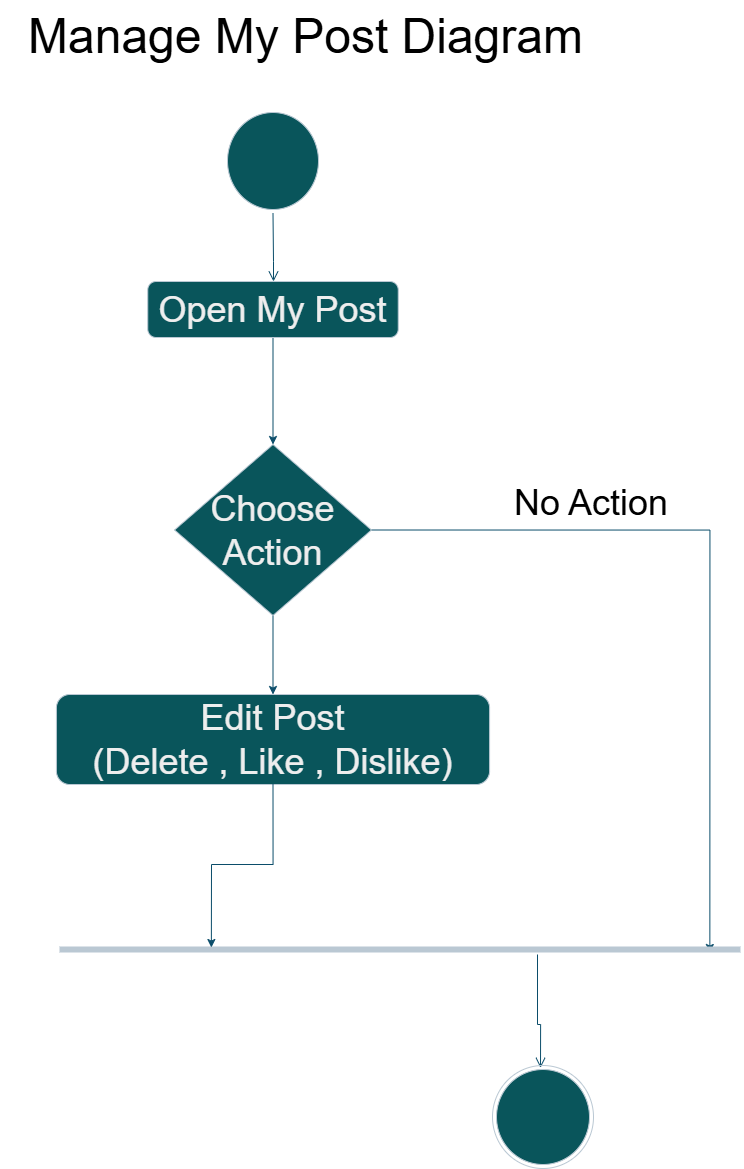

The diagram above was exported from draw.io. Its source (the exported page's mxGraphModel, read from the mxfile embedded in the PNG):
<mxGraphModel dx="2289" dy="11249" grid="0" gridSize="10" guides="1" tooltips="1" connect="1" arrows="1" fold="1" page="1" pageScale="1" pageWidth="10000" pageHeight="10000" background="light-dark(#FFFFFF,#FFFFFF)" math="0" shadow="0">
  <root>
    <mxCell id="0" />
    <mxCell id="1" parent="0" />
    <mxCell id="uvSNIHrUbl7sjPl7mRnR-1" parent="1" style="ellipse;html=1;shape=startState;fillColor=#09555B;strokeColor=#BAC8D3;labelBackgroundColor=none;fontColor=#EEEEEE;" value="" vertex="1">
      <mxGeometry height="105" width="99" x="1095" y="79" as="geometry" />
    </mxCell>
    <mxCell id="uvSNIHrUbl7sjPl7mRnR-2" edge="1" parent="1" source="uvSNIHrUbl7sjPl7mRnR-1" style="edgeStyle=orthogonalEdgeStyle;html=1;verticalAlign=bottom;endArrow=open;endSize=8;strokeColor=#0B4D6A;rounded=0;labelBackgroundColor=none;fontColor=default;" value="">
      <mxGeometry relative="1" as="geometry">
        <Array as="points">
          <mxPoint x="1145" y="232" />
        </Array>
        <mxPoint x="1145" y="252" as="targetPoint" />
      </mxGeometry>
    </mxCell>
    <mxCell id="uvSNIHrUbl7sjPl7mRnR-5" edge="1" parent="1" source="uvSNIHrUbl7sjPl7mRnR-3" style="edgeStyle=orthogonalEdgeStyle;rounded=0;orthogonalLoop=1;jettySize=auto;html=1;exitX=0.5;exitY=1;exitDx=0;exitDy=0;entryX=0.5;entryY=0;entryDx=0;entryDy=0;labelBackgroundColor=none;strokeColor=#0B4D6A;fontColor=default;" target="uvSNIHrUbl7sjPl7mRnR-4">
      <mxGeometry relative="1" as="geometry" />
    </mxCell>
    <mxCell id="uvSNIHrUbl7sjPl7mRnR-3" parent="1" style="rounded=1;whiteSpace=wrap;html=1;labelBackgroundColor=none;fillColor=#09555B;strokeColor=#BAC8D3;fontColor=#EEEEEE;" value="&lt;font style=&quot;font-size: 36px;&quot;&gt;Open My Post&lt;/font&gt;" vertex="1">
      <mxGeometry height="56" width="250.5" x="1019.25" y="252" as="geometry" />
    </mxCell>
    <mxCell id="uvSNIHrUbl7sjPl7mRnR-7" edge="1" parent="1" source="uvSNIHrUbl7sjPl7mRnR-4" style="edgeStyle=orthogonalEdgeStyle;rounded=0;orthogonalLoop=1;jettySize=auto;html=1;exitX=1;exitY=0.5;exitDx=0;exitDy=0;entryX=0.955;entryY=0.8;entryDx=0;entryDy=0;labelBackgroundColor=none;strokeColor=#0B4D6A;fontColor=default;entryPerimeter=0;" target="uvSNIHrUbl7sjPl7mRnR-12">
      <mxGeometry relative="1" as="geometry">
        <mxPoint x="1552" y="500.5000000000018" as="targetPoint" />
      </mxGeometry>
    </mxCell>
    <mxCell id="uvSNIHrUbl7sjPl7mRnR-9" edge="1" parent="1" source="uvSNIHrUbl7sjPl7mRnR-4" style="edgeStyle=orthogonalEdgeStyle;rounded=0;orthogonalLoop=1;jettySize=auto;html=1;exitX=0.5;exitY=1;exitDx=0;exitDy=0;entryX=0.5;entryY=0;entryDx=0;entryDy=0;labelBackgroundColor=none;strokeColor=#0B4D6A;fontColor=default;" target="uvSNIHrUbl7sjPl7mRnR-8">
      <mxGeometry relative="1" as="geometry" />
    </mxCell>
    <mxCell id="uvSNIHrUbl7sjPl7mRnR-4" parent="1" style="rhombus;whiteSpace=wrap;html=1;labelBackgroundColor=none;fillColor=#09555B;strokeColor=#BAC8D3;fontColor=#EEEEEE;" value="&lt;font style=&quot;font-size: 36px;&quot;&gt;Choose Action&lt;/font&gt;" vertex="1">
      <mxGeometry height="171" width="197" x="1046" y="415" as="geometry" />
    </mxCell>
    <mxCell id="uvSNIHrUbl7sjPl7mRnR-8" parent="1" style="rounded=1;whiteSpace=wrap;html=1;labelBackgroundColor=none;fillColor=#09555B;strokeColor=#BAC8D3;fontColor=#EEEEEE;" value="&lt;font style=&quot;font-size: 36px;&quot;&gt;Edit Post&lt;/font&gt;&lt;div&gt;&lt;font style=&quot;font-size: 36px;&quot;&gt;(Delete , Like , Dislike)&lt;/font&gt;&lt;/div&gt;" vertex="1">
      <mxGeometry height="90" width="433.18" x="927.91" y="665" as="geometry" />
    </mxCell>
    <mxCell id="uvSNIHrUbl7sjPl7mRnR-12" parent="1" style="shape=line;html=1;strokeWidth=6;strokeColor=#BAC8D3;labelBackgroundColor=none;fillColor=#09555B;fontColor=#EEEEEE;" value="" vertex="1">
      <mxGeometry height="10" width="681" x="931" y="915" as="geometry" />
    </mxCell>
    <mxCell id="uvSNIHrUbl7sjPl7mRnR-13" edge="1" parent="1" source="uvSNIHrUbl7sjPl7mRnR-12" style="edgeStyle=orthogonalEdgeStyle;html=1;verticalAlign=bottom;endArrow=open;endSize=8;strokeColor=#0B4D6A;rounded=0;labelBackgroundColor=none;fontColor=default;" value="">
      <mxGeometry relative="1" as="geometry">
        <Array as="points">
          <mxPoint x="1409" y="995" />
        </Array>
        <mxPoint x="1412" y="1038.3333129882812" as="targetPoint" />
      </mxGeometry>
    </mxCell>
    <mxCell id="uvSNIHrUbl7sjPl7mRnR-14" edge="1" parent="1" source="uvSNIHrUbl7sjPl7mRnR-8" style="edgeStyle=orthogonalEdgeStyle;rounded=0;orthogonalLoop=1;jettySize=auto;html=1;exitX=0.5;exitY=1;exitDx=0;exitDy=0;entryX=0.223;entryY=0.3;entryDx=0;entryDy=0;entryPerimeter=0;labelBackgroundColor=none;strokeColor=#0B4D6A;fontColor=default;" target="uvSNIHrUbl7sjPl7mRnR-12">
      <mxGeometry relative="1" as="geometry" />
    </mxCell>
    <mxCell id="uvSNIHrUbl7sjPl7mRnR-22" parent="1" style="text;html=1;whiteSpace=wrap;strokeColor=none;fillColor=none;align=center;verticalAlign=middle;rounded=0;labelBackgroundColor=none;fontColor=light-dark(#EEEEEE,#000000);" value="&lt;font style=&quot;font-size: 36px; color: light-dark(rgb(0, 0, 0), rgb(0, 0, 0));&quot;&gt;No Action&lt;/font&gt;" vertex="1">
      <mxGeometry height="41" width="222" x="1352" y="452" as="geometry" />
    </mxCell>
    <mxCell id="uvSNIHrUbl7sjPl7mRnR-23" parent="1" style="ellipse;html=1;shape=endState;fillColor=#09555B;strokeColor=#BAC8D3;labelBackgroundColor=none;fontColor=#EEEEEE;" value="" vertex="1">
      <mxGeometry height="103" width="101" x="1364" y="1036" as="geometry" />
    </mxCell>
    <mxCell id="NVKZCfDk1bkkLApaEnI0-2" parent="1" style="text;html=1;whiteSpace=wrap;strokeColor=none;fillColor=none;align=center;verticalAlign=middle;rounded=0;fontColor=#EEEEEE;" value="&lt;font style=&quot;font-size: 48px; color: light-dark(rgb(0, 0, 0), rgb(0, 0, 0));&quot;&gt;Manage My Post Diagram&lt;/font&gt;" vertex="1">
      <mxGeometry height="72" width="611" x="872" y="-29" as="geometry" />
    </mxCell>
  </root>
</mxGraphModel>